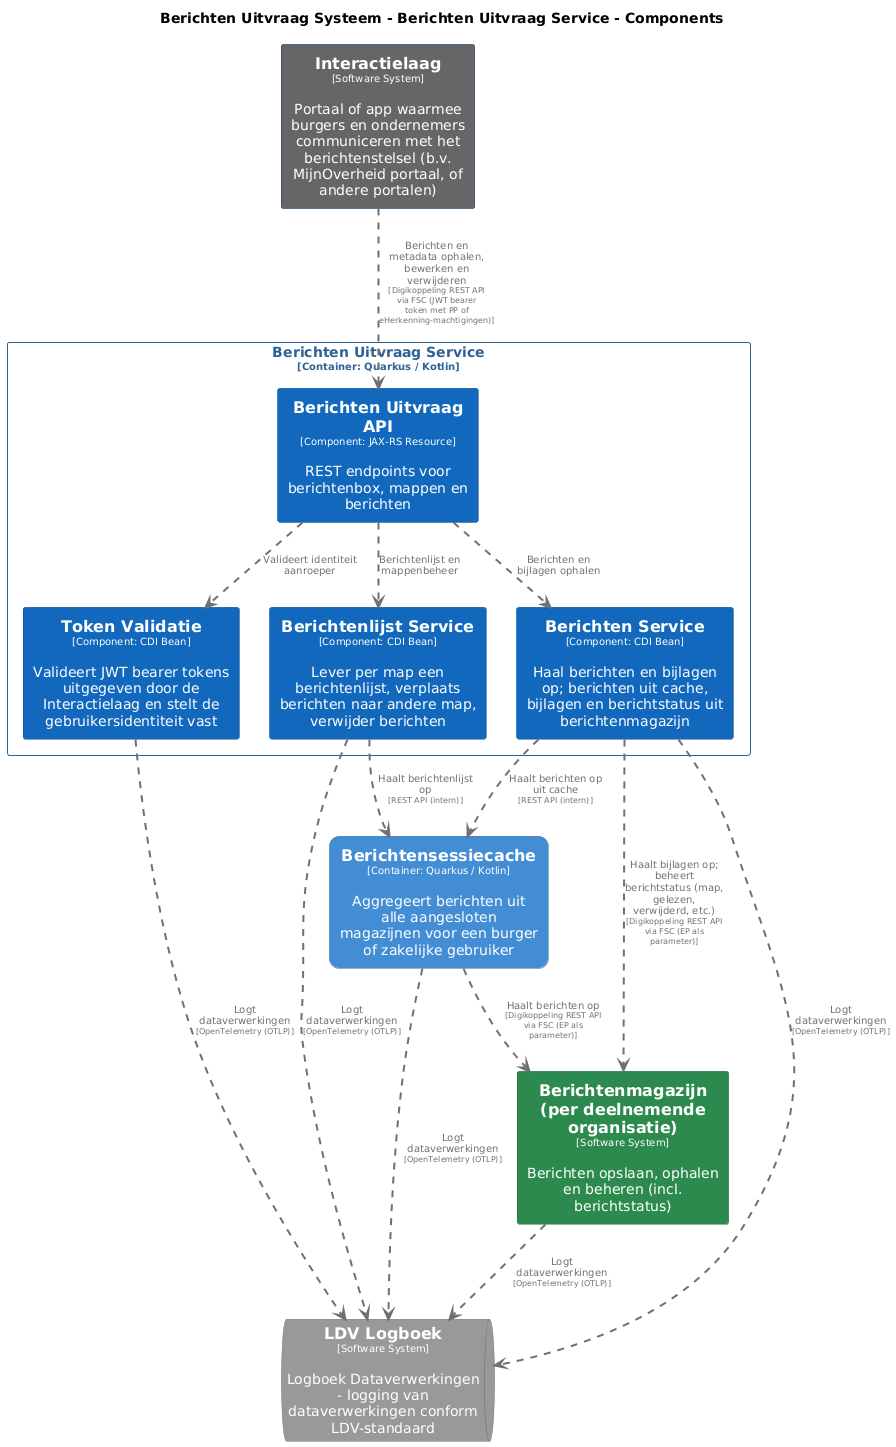

The diagram above was rendered by PlantUML. Its source (embedded in the PNG):
@startuml
set separator none
title Berichten Uitvraag Systeem - Berichten Uitvraag Service - Components

top to bottom direction
skinparam ranksep 60
skinparam nodesep 30

skinparam {
  arrowFontSize 10
  defaultTextAlignment center
  wrapWidth 200
  maxMessageSize 100
}

hide stereotype

skinparam rectangle<<BerichtenUitvraagSysteem.BerichtenUitvraagService.BerichtenService>> {
  BackgroundColor #1168bd
  FontColor #ffffff
  BorderColor #0b4884
  shadowing false
}
skinparam rectangle<<BerichtenUitvraagSysteem.BerichtenUitvraagService.BerichtenUitvraagAPI>> {
  BackgroundColor #1168bd
  FontColor #ffffff
  BorderColor #0b4884
  shadowing false
}
skinparam rectangle<<BerichtenUitvraagSysteem.BerichtenUitvraagService.BerichtenlijstService>> {
  BackgroundColor #1168bd
  FontColor #ffffff
  BorderColor #0b4884
  shadowing false
}
skinparam rectangle<<Berichtenmagazijnperdeelnemendeorganisatie>> {
  BackgroundColor #2d8a4e
  FontColor #ffffff
  BorderColor #1e6b38
  shadowing false
}
skinparam rectangle<<BerichtenUitvraagSysteem.Berichtensessiecache>> {
  BackgroundColor #438dd5
  FontColor #ffffff
  BorderColor #2e6295
  roundCorner 20
  shadowing false
}
skinparam rectangle<<Interactielaag>> {
  BackgroundColor #666666
  FontColor #ffffff
  BorderColor #0b4884
  shadowing false
}
skinparam queue<<LDVLogboek>> {
  BackgroundColor #999999
  FontColor #ffffff
  BorderColor #6b6b6b
  shadowing false
}
skinparam rectangle<<BerichtenUitvraagSysteem.BerichtenUitvraagService.TokenValidatie>> {
  BackgroundColor #1168bd
  FontColor #ffffff
  BorderColor #0b4884
  shadowing false
}
skinparam rectangle<<BerichtenUitvraagSysteem.BerichtenUitvraagService>> {
  BorderColor #2e6295
  FontColor #2e6295
  shadowing false
}

rectangle "==Interactielaag\n<size:10>[Software System]</size>\n\nPortaal of app waarmee burgers en ondernemers communiceren met het berichtenstelsel (b.v. MijnOverheid portaal, of andere portalen)" <<Interactielaag>> as Interactielaag
rectangle "==Berichtenmagazijn (per deelnemende organisatie)\n<size:10>[Software System]</size>\n\nBerichten opslaan, ophalen en beheren (incl. berichtstatus)" <<Berichtenmagazijnperdeelnemendeorganisatie>> as Berichtenmagazijnperdeelnemendeorganisatie
rectangle "==Berichtensessiecache\n<size:10>[Container: Quarkus / Kotlin]</size>\n\nAggregeert berichten uit alle aangesloten magazijnen voor een burger of zakelijke gebruiker" <<BerichtenUitvraagSysteem.Berichtensessiecache>> as BerichtenUitvraagSysteem.Berichtensessiecache
queue "==LDV Logboek\n<size:10>[Software System]</size>\n\nLogboek Dataverwerkingen - logging van dataverwerkingen conform LDV-standaard" <<LDVLogboek>> as LDVLogboek

rectangle "Berichten Uitvraag Service\n<size:10>[Container: Quarkus / Kotlin]</size>" <<BerichtenUitvraagSysteem.BerichtenUitvraagService>> {
  rectangle "==Berichten Uitvraag API\n<size:10>[Component: JAX-RS Resource]</size>\n\nREST endpoints voor berichtenbox, mappen en berichten" <<BerichtenUitvraagSysteem.BerichtenUitvraagService.BerichtenUitvraagAPI>> as BerichtenUitvraagSysteem.BerichtenUitvraagService.BerichtenUitvraagAPI
  rectangle "==Token Validatie\n<size:10>[Component: CDI Bean]</size>\n\nValideert JWT bearer tokens uitgegeven door de Interactielaag en stelt de gebruikersidentiteit vast" <<BerichtenUitvraagSysteem.BerichtenUitvraagService.TokenValidatie>> as BerichtenUitvraagSysteem.BerichtenUitvraagService.TokenValidatie
  rectangle "==Berichtenlijst Service\n<size:10>[Component: CDI Bean]</size>\n\nLever per map een berichtenlijst, verplaats berichten naar andere map, verwijder berichten" <<BerichtenUitvraagSysteem.BerichtenUitvraagService.BerichtenlijstService>> as BerichtenUitvraagSysteem.BerichtenUitvraagService.BerichtenlijstService
  rectangle "==Berichten Service\n<size:10>[Component: CDI Bean]</size>\n\nHaal berichten en bijlagen op; berichten uit cache, bijlagen en berichtstatus uit berichtenmagazijn" <<BerichtenUitvraagSysteem.BerichtenUitvraagService.BerichtenService>> as BerichtenUitvraagSysteem.BerichtenUitvraagService.BerichtenService
}

BerichtenUitvraagSysteem.Berichtensessiecache .[#707070,thickness=2].> Berichtenmagazijnperdeelnemendeorganisatie : "<color:#707070>Haalt berichten op\n<color:#707070><size:8>[Digikoppeling REST API via FSC (EP als parameter)]</size>"
Berichtenmagazijnperdeelnemendeorganisatie .[#707070,thickness=2].> LDVLogboek : "<color:#707070>Logt dataverwerkingen\n<color:#707070><size:8>[OpenTelemetry (OTLP)]</size>"
BerichtenUitvraagSysteem.Berichtensessiecache .[#707070,thickness=2].> LDVLogboek : "<color:#707070>Logt dataverwerkingen\n<color:#707070><size:8>[OpenTelemetry (OTLP)]</size>"
BerichtenUitvraagSysteem.BerichtenUitvraagService.TokenValidatie .[#707070,thickness=2].> LDVLogboek : "<color:#707070>Logt dataverwerkingen\n<color:#707070><size:8>[OpenTelemetry (OTLP)]</size>"
BerichtenUitvraagSysteem.BerichtenUitvraagService.BerichtenlijstService .[#707070,thickness=2].> LDVLogboek : "<color:#707070>Logt dataverwerkingen\n<color:#707070><size:8>[OpenTelemetry (OTLP)]</size>"
BerichtenUitvraagSysteem.BerichtenUitvraagService.BerichtenService .[#707070,thickness=2].> LDVLogboek : "<color:#707070>Logt dataverwerkingen\n<color:#707070><size:8>[OpenTelemetry (OTLP)]</size>"
BerichtenUitvraagSysteem.BerichtenUitvraagService.BerichtenUitvraagAPI .[#707070,thickness=2].> BerichtenUitvraagSysteem.BerichtenUitvraagService.TokenValidatie : "<color:#707070>Valideert identiteit aanroeper"
BerichtenUitvraagSysteem.BerichtenUitvraagService.BerichtenUitvraagAPI .[#707070,thickness=2].> BerichtenUitvraagSysteem.BerichtenUitvraagService.BerichtenlijstService : "<color:#707070>Berichtenlijst en mappenbeheer"
BerichtenUitvraagSysteem.BerichtenUitvraagService.BerichtenUitvraagAPI .[#707070,thickness=2].> BerichtenUitvraagSysteem.BerichtenUitvraagService.BerichtenService : "<color:#707070>Berichten en bijlagen ophalen"
BerichtenUitvraagSysteem.BerichtenUitvraagService.BerichtenService .[#707070,thickness=2].> BerichtenUitvraagSysteem.Berichtensessiecache : "<color:#707070>Haalt berichten op uit cache\n<color:#707070><size:8>[REST API (intern)]</size>"
BerichtenUitvraagSysteem.BerichtenUitvraagService.BerichtenlijstService .[#707070,thickness=2].> BerichtenUitvraagSysteem.Berichtensessiecache : "<color:#707070>Haalt berichtenlijst op\n<color:#707070><size:8>[REST API (intern)]</size>"
Interactielaag .[#707070,thickness=2].> BerichtenUitvraagSysteem.BerichtenUitvraagService.BerichtenUitvraagAPI : "<color:#707070>Berichten en metadata ophalen, bewerken en verwijderen\n<color:#707070><size:8>[Digikoppeling REST API via FSC (JWT bearer token met PP of eHerkenning-machtigingen)]</size>"
BerichtenUitvraagSysteem.BerichtenUitvraagService.BerichtenService .[#707070,thickness=2].> Berichtenmagazijnperdeelnemendeorganisatie : "<color:#707070>Haalt bijlagen op; beheert berichtstatus (map, gelezen, verwijderd, etc.)\n<color:#707070><size:8>[Digikoppeling REST API via FSC (EP als parameter)]</size>"
@enduml